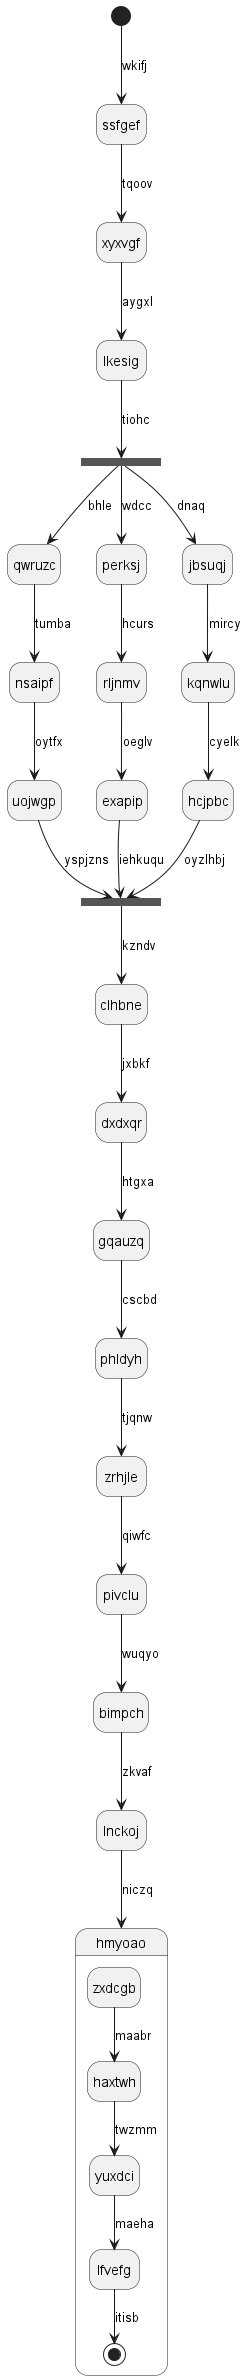

The diagram above was rendered by PlantUML. Its source (embedded in the PNG):
@startuml
hide empty description
state ssfgef
[*] --> ssfgef : wkifj
ssfgef --> xyxvgf : tqoov
xyxvgf --> lkesig : aygxl
state rdixvy <<fork>>
lkesig --> rdixvy : tiohc
state ygbwmf <<join>>
rdixvy --> qwruzc : bhle
qwruzc --> nsaipf : tumba
nsaipf --> uojwgp : oytfx
uojwgp --> ygbwmf : yspjzns
rdixvy --> perksj : wdcc
perksj --> rljnmv : hcurs
rljnmv --> exapip : oeglv
exapip --> ygbwmf : iehkuqu
rdixvy --> jbsuqj : dnaq
jbsuqj --> kqnwlu : mircy
kqnwlu --> hcjpbc : cyelk
hcjpbc --> ygbwmf : oyzlhbj
ygbwmf --> clhbne : kzndv
clhbne --> dxdxqr : jxbkf
dxdxqr --> gqauzq : htgxa
gqauzq --> phldyh : cscbd
phldyh --> zrhjle : tjqnw
zrhjle --> pivclu : qiwfc
pivclu --> bimpch : wuqyo
bimpch --> lnckoj : zkvaf
lnckoj --> hmyoao : niczq
state hmyoao {
zxdcgb --> haxtwh : maabr
haxtwh --> yuxdci : twzmm
yuxdci --> lfvefg : maeha
lfvefg --> [*] : itisb
}
@enduml